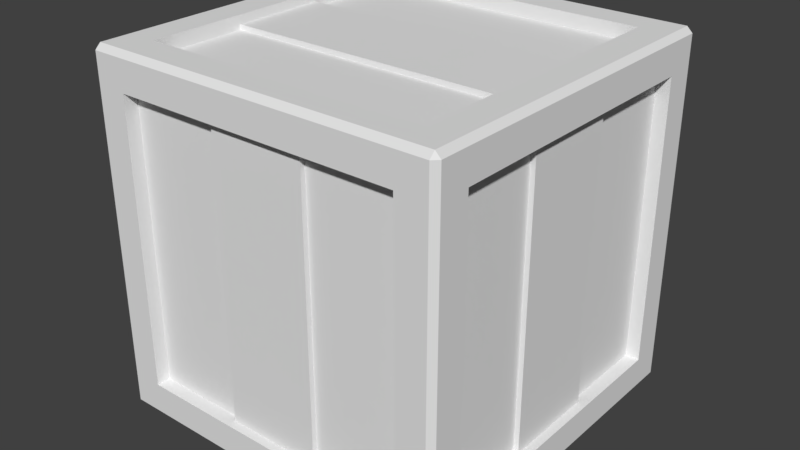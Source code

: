 # Source: cartModuleCrate1x1.blend  (saved by Blender 2.79.0; exported with 4.5.12 LTS)
import bpy
from mathutils import Matrix  # noqa: F401  (used for matrix-valued properties, if any)

bpy.ops.wm.read_factory_settings(use_empty=True)
scene = bpy.context.scene
scene.name = 'Scene'

# ---- collections
col_collection_1 = bpy.data.collections.new('Collection 1'); scene.collection.children.link(col_collection_1)

# ---- world
world_world = bpy.data.worlds.new('World'); scene.world = world_world
world_world.color = (0.05088, 0.05088, 0.05088)
world_world.use_sun_shadow = False
world_world.sun_shadow_jitter_overblur = 0.0
world_world.cycles.sampling_method = 'MANUAL'

# ---- meshes
me_cube = bpy.data.meshes.new('Cube')
me_cube.from_pydata([(-0.25, -0.2, 0.45), (0.25, -0.2, 0.45), (0.25, -0.2, 0.05), (0.2, -0.25, 0.45), (-0.2, -0.25, 0.45), (-0.2, -0.25, 0.05), (0.2, -0.25, 0.05), (0.2, -0.2, 0.5), (-0.2249, -0.2, 0.45), (-0.2249, -0.2, 0.05), (-0.25, -0.2, 0.05), (0.2249, -0.2, 0.45), (0.2249, -0.2, 0.05), (-0.2, -0.2, 0.5), (0.2, -0.2, 0.4749), (-0.2, -0.2, 0.4749), (0.2, -0.2, 0.0), (-0.2, -0.2, -5.96e-08), (0.2, -0.2, 0.02506), (-0.2, -0.2, 0.02506), (0.2, -0.231, 0.45), (-0.2, -0.231, 0.45), (-0.2, -0.231, 0.05), (0.2, -0.231, 0.05), (0.06667, -0.2379, 0.45), (-0.06667, -0.2379, 0.45), (-0.06667, -0.2379, 0.05), (0.06667, -0.2379, 0.05), (-0.06667, -0.231, 0.45), (-0.06667, -0.231, 0.05), (0.06667, -0.231, 0.05), (0.06667, -0.231, 0.45), (0.2, -0.2279, 0.45), (-0.2, -0.2279, 0.45), (-0.2, -0.2279, 0.05), (0.2, -0.2279, 0.05), (0.25, 0.2, 0.45), (-0.25, 0.2, 0.45), (-0.25, 0.2, 0.05), (-0.2, 0.25, 0.45), (0.2, 0.25, 0.45), (0.2, 0.25, 0.05), (-0.2, 0.25, 0.05), (-0.2, 0.2, 0.5), (0.2249, 0.2, 0.45), (0.2249, 0.2, 0.05), (0.25, 0.2, 0.05), (-0.2249, 0.2, 0.45), (-0.2249, 0.2, 0.05), (0.2, 0.2, 0.5), (-0.2, 0.2, 0.4749), (0.2, 0.2, 0.4749), (-0.2, 0.2, 0.0), (0.2, 0.2, -5.96e-08), (-0.2, 0.2, 0.02506), (0.2, 0.2, 0.02506), (-0.2, 0.231, 0.45), (0.2, 0.231, 0.45), (0.2, 0.231, 0.05), (-0.2, 0.231, 0.05), (-0.06667, 0.2379, 0.45), (0.06667, 0.2379, 0.45), (0.06667, 0.2379, 0.05), (-0.06667, 0.2379, 0.05), (0.06667, 0.231, 0.45), (0.06667, 0.231, 0.05), (-0.06667, 0.231, 0.05), (-0.06667, 0.231, 0.45), (-0.2, 0.2279, 0.45), (0.2, 0.2279, 0.45), (0.2, 0.2279, 0.05), (-0.2, 0.2279, 0.05), (-0.231, -0.2, 0.45), (-0.231, 0.2, 0.45), (-0.231, 0.2, 0.05), (-0.231, -0.2, 0.05), (-0.2379, -0.06667, 0.45), (-0.2379, 0.06667, 0.45), (-0.2379, 0.06667, 0.05), (-0.2379, -0.06667, 0.05), (-0.231, 0.06667, 0.45), (-0.231, 0.06667, 0.05), (-0.231, -0.06667, 0.05), (-0.231, -0.06667, 0.45), (0.231, 0.2, 0.45), (0.231, -0.2, 0.45), (0.231, -0.2, 0.05), (0.231, 0.2, 0.05), (0.2379, 0.06667, 0.45), (0.2379, -0.06667, 0.45), (0.2379, -0.06667, 0.05), (0.2379, 0.06667, 0.05), (0.231, -0.06667, 0.45), (0.231, -0.06667, 0.05), (0.231, 0.06667, 0.05), (0.231, 0.06667, 0.45), (0.2, -0.2, 0.481), (0.2, 0.2, 0.481), (-0.2, 0.2, 0.481), (-0.2, -0.2, 0.481), (0.2, -0.06667, 0.4879), (0.2, 0.06667, 0.4879), (-0.2, 0.06667, 0.4879), (-0.2, -0.06667, 0.4879), (0.2, 0.06667, 0.481), (-0.2, 0.06667, 0.481), (-0.2, -0.06667, 0.481), (0.2, -0.06667, 0.481), (0.2, 0.2, 0.01902), (0.2, -0.2, 0.01902), (-0.2, -0.2, 0.01902), (-0.2, 0.2, 0.01902), (0.2, 0.06667, 0.01215), (0.2, -0.06667, 0.01215), (-0.2, -0.06667, 0.01215), (-0.2, 0.06667, 0.01215), (0.2, -0.06667, 0.01902), (-0.2, -0.06667, 0.01902), (-0.2, 0.06667, 0.01902), (0.2, 0.06667, 0.01902), (-0.25, -0.2423, 0.007749), (-0.2423, -0.2423, -9.237e-09), (-0.2423, -0.25, 0.007749), (-0.2423, -0.25, 0.4923), (-0.2423, -0.2423, 0.5), (-0.25, -0.2423, 0.4923), (0.2423, -0.25, 0.007749), (0.2423, -0.2423, 0.0), (0.25, -0.2423, 0.007749), (0.25, -0.2423, 0.4923), (0.2423, -0.2423, 0.5), (0.2423, -0.25, 0.4923), (0.25, 0.2423, 0.007749), (0.2423, 0.2423, -9.237e-09), (0.2423, 0.25, 0.007749), (0.2423, 0.25, 0.4923), (0.2423, 0.2423, 0.5), (0.25, 0.2423, 0.4923), (-0.2423, 0.25, 0.007749), (-0.2423, 0.2423, 0.0), (-0.25, 0.2423, 0.007749), (-0.25, 0.2423, 0.4923), (-0.2423, 0.2423, 0.5), (-0.2423, 0.25, 0.4923)], [], [(38, 10, 9, 48), (122, 126, 6, 5), (124, 130, 7, 13), (133, 127, 16, 53), (142, 124, 13, 43), (127, 121, 17, 16), (140, 120, 10, 38), (129, 128, 2, 1), (136, 49, 7, 130), (121, 139, 52, 17), (131, 123, 4, 3), (135, 134, 41, 40), (10, 0, 8, 9), (1, 2, 12, 11), (137, 129, 1, 36), (13, 7, 14, 15), (16, 17, 19, 18), (28, 21, 22, 29), (31, 24, 27, 30), (24, 25, 26, 27), (25, 28, 29, 26), (20, 31, 30, 23), (4, 5, 34, 33), (3, 4, 33, 32), (5, 6, 35, 34), (6, 3, 32, 35), (120, 125, 0, 10), (43, 13, 15, 50), (7, 49, 51, 14), (2, 46, 45, 12), (134, 138, 42, 41), (0, 37, 47, 8), (138, 143, 39, 42), (139, 133, 53, 52), (136, 142, 43, 49), (141, 140, 38, 37), (17, 52, 54, 19), (132, 137, 36, 46), (143, 135, 40, 39), (46, 36, 44, 45), (37, 38, 48, 47), (125, 141, 37, 0), (49, 43, 50, 51), (52, 53, 55, 54), (126, 131, 3, 6), (64, 57, 58, 65), (67, 60, 63, 66), (60, 61, 62, 63), (61, 64, 65, 62), (56, 67, 66, 59), (40, 41, 70, 69), (39, 40, 69, 68), (41, 42, 71, 70), (42, 39, 68, 71), (128, 132, 46, 2), (53, 16, 18, 55), (80, 73, 74, 81), (83, 76, 79, 82), (76, 77, 78, 79), (77, 80, 81, 78), (72, 83, 82, 75), (92, 85, 86, 93), (95, 88, 91, 94), (88, 89, 90, 91), (89, 92, 93, 90), (84, 95, 94, 87), (104, 97, 98, 105), (107, 100, 103, 106), (100, 101, 102, 103), (101, 104, 105, 102), (96, 107, 106, 99), (116, 109, 110, 117), (119, 112, 115, 118), (112, 113, 114, 115), (113, 116, 117, 114), (108, 119, 118, 111), (36, 1, 11, 44), (120, 121, 122), (123, 124, 125), (126, 127, 128), (129, 130, 131), (132, 133, 134), (135, 136, 137), (138, 139, 140), (141, 142, 143), (122, 123, 125, 120), (131, 126, 128, 129), (130, 124, 123, 131), (121, 127, 126, 122), (134, 135, 137, 132), (143, 138, 140, 141), (142, 136, 135, 143), (133, 139, 138, 134), (139, 121, 120, 140), (136, 130, 129, 137), (124, 142, 141, 125), (127, 133, 132, 128), (123, 122, 5, 4)])
me_cube.use_remesh_preserve_volume = False
me_cube.use_remesh_preserve_attributes = False
me_cube.use_mirror_vertex_groups = False
me_cube.update()

# ---- objects
ob_cube = bpy.data.objects.new('Cube', me_cube)

# ---- transforms, parenting, visibility, modifiers, constraints
ob_cube.location = (0.0, 0.0, 0.0)
ob_cube.lineart.crease_threshold = 0.0

# ---- collection membership
col_collection_1.objects.link(ob_cube)

# ---- scene / render settings (as saved in the file)
scene.frame_start = 1; scene.frame_end = 250; scene.frame_set(1)
scene.render.engine = 'CYCLES'
scene.render.resolution_percentage = 50
scene.render.dither_intensity = 0.0
scene.cycles.use_denoising = False
scene.cycles.samples = 128
scene.cycles.sampling_pattern = 'TABULATED_SOBOL'
scene.cycles.use_adaptive_sampling = False
scene.cycles.use_light_tree = False
scene.cycles.blur_glossy = 0.0
scene.cycles.sample_clamp_indirect = 0.0
scene.view_settings.view_transform = 'Standard'
bpy.context.view_layer.update()

# ---- added for rendering (the .blend has no active camera and no usable light): camera, sun
cam_auto = bpy.data.cameras.new('AutoCamera')
cam_auto.lens = 50.0
cam_auto.sensor_width = 36.0
cam_auto.clip_end = 1000.0
ob_auto_camera = bpy.data.objects.new('AutoCamera', cam_auto)
scene.collection.objects.link(ob_auto_camera)
ob_auto_camera.location = (0.801268, -0.961522, 0.891014)
ob_auto_camera.rotation_euler = (1.09748, -7.21219e-08, 0.694738)
scene.camera = ob_auto_camera
light_auto_sun = bpy.data.lights.new('AutoSun', 'SUN')
light_auto_sun.energy = 3.0
light_auto_sun.angle = 0.0523599
ob_auto_sun = bpy.data.objects.new('AutoSun', light_auto_sun)
scene.collection.objects.link(ob_auto_sun)
ob_auto_sun.rotation_euler = (0.872665, 0.174533, 0.523599)
bpy.context.view_layer.update()
